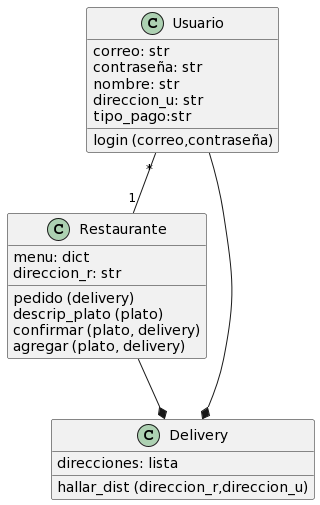

The diagram above was rendered by PlantUML. Its source (embedded in the PNG):
@startuml
class Restaurante {
menu: dict
direccion_r: str
pedido (delivery)
descrip_plato (plato)
confirmar (plato, delivery)
agregar (plato, delivery)
}

class Usuario {
correo: str
contraseña: str
nombre: str
direccion_u: str
tipo_pago:str
login (correo,contraseña)

}
class Delivery {
direcciones: lista
hallar_dist (direccion_r,direccion_u)

}

Usuario --* Delivery
Restaurante --* Delivery
Usuario "*"--"1" Restaurante
@enduml